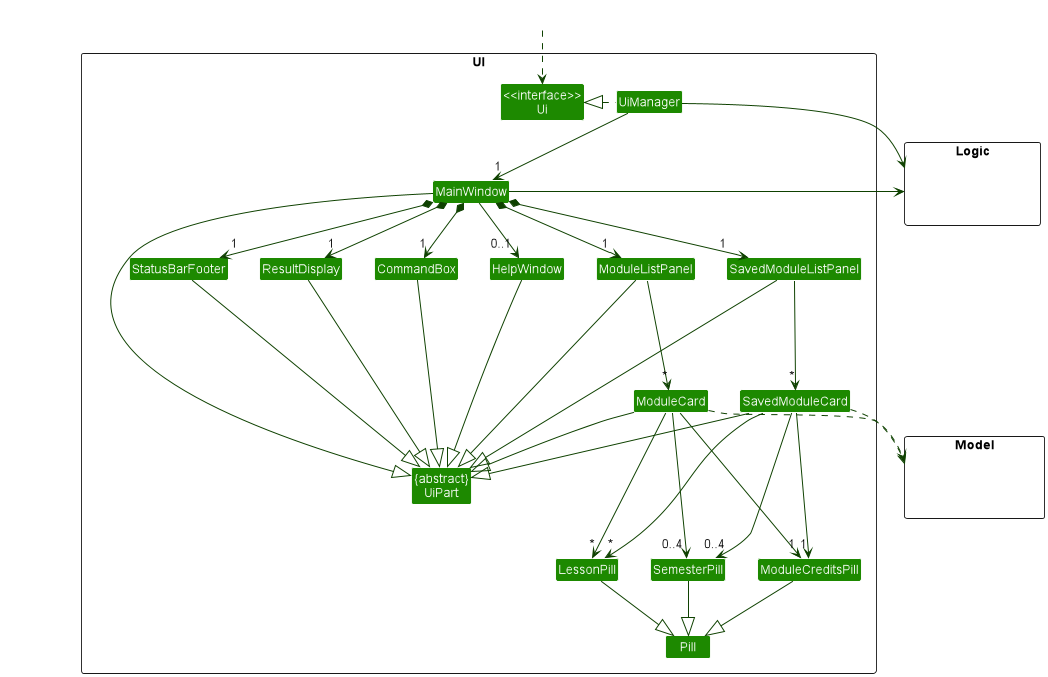

The diagram above was rendered by PlantUML. Its source (embedded in the PNG):
@startuml
!include style.puml
skinparam arrowThickness 1.1
skinparam arrowColor UI_COLOR_T4
skinparam classBackgroundColor UI_COLOR

package UI <<Rectangle>>{
Class "<<interface>>\nUi" as Ui
Class "{abstract}\nUiPart" as UiPart
Class UiManager
Class MainWindow
Class HelpWindow
Class ResultDisplay
Class ModuleListPanel
Class ModuleCard
Class SavedModuleListPanel
Class SavedModuleCard
Class StatusBarFooter
Class CommandBox
Class LessonPill
Class SemesterPill
Class ModuleCreditsPill
Class Pill
}

package Model <<Rectangle>> {
Class HiddenModel #FFFFFF
}

package Logic <<Rectangle>> {
Class HiddenLogic #FFFFFF
}

Class HiddenOutside #FFFFFF
HiddenOutside ..> Ui

UiManager .left.|> Ui
UiManager -down-> "1" MainWindow
MainWindow *-down->  "1" CommandBox
MainWindow *-down-> "1" ResultDisplay
MainWindow *-down-> "1" SavedModuleListPanel
MainWindow *-down-> "1" ModuleListPanel
MainWindow *-down-> "1" StatusBarFooter
MainWindow --> "0..1" HelpWindow

ModuleListPanel -down--> "*" ModuleCard

SavedModuleListPanel -down--> "*" SavedModuleCard

MainWindow -left-|> UiPart

ResultDisplay --|> UiPart
CommandBox --|> UiPart
ModuleListPanel --|> UiPart
SavedModuleListPanel --|> UiPart
ModuleCard --|> UiPart
SavedModuleCard --|> UiPart
StatusBarFooter --|> UiPart
HelpWindow --|> UiPart

ModuleCard ..> Model
ModuleCard -down--> "1" ModuleCreditsPill
ModuleCard -down--> "0..4" SemesterPill
ModuleCard -down--> "*" LessonPill

SavedModuleCard ..> Model
SavedModuleCard -down--> "1" ModuleCreditsPill
SavedModuleCard -down--> "0..4" SemesterPill
SavedModuleCard -down--> "*" LessonPill

LessonPill --|> Pill
SemesterPill --|> Pill
ModuleCreditsPill --|> Pill

UiManager -right-> Logic
MainWindow -left-> Logic

SavedModuleListPanel -[hidden]left- ModuleListPanel
ModuleListPanel -[hidden]left- HelpWindow
HelpWindow -[hidden]left- CommandBox
CommandBox -[hidden]left- ResultDisplay
ResultDisplay -[hidden]left- StatusBarFooter

MainWindow -[hidden]-|> UiPart
@enduml